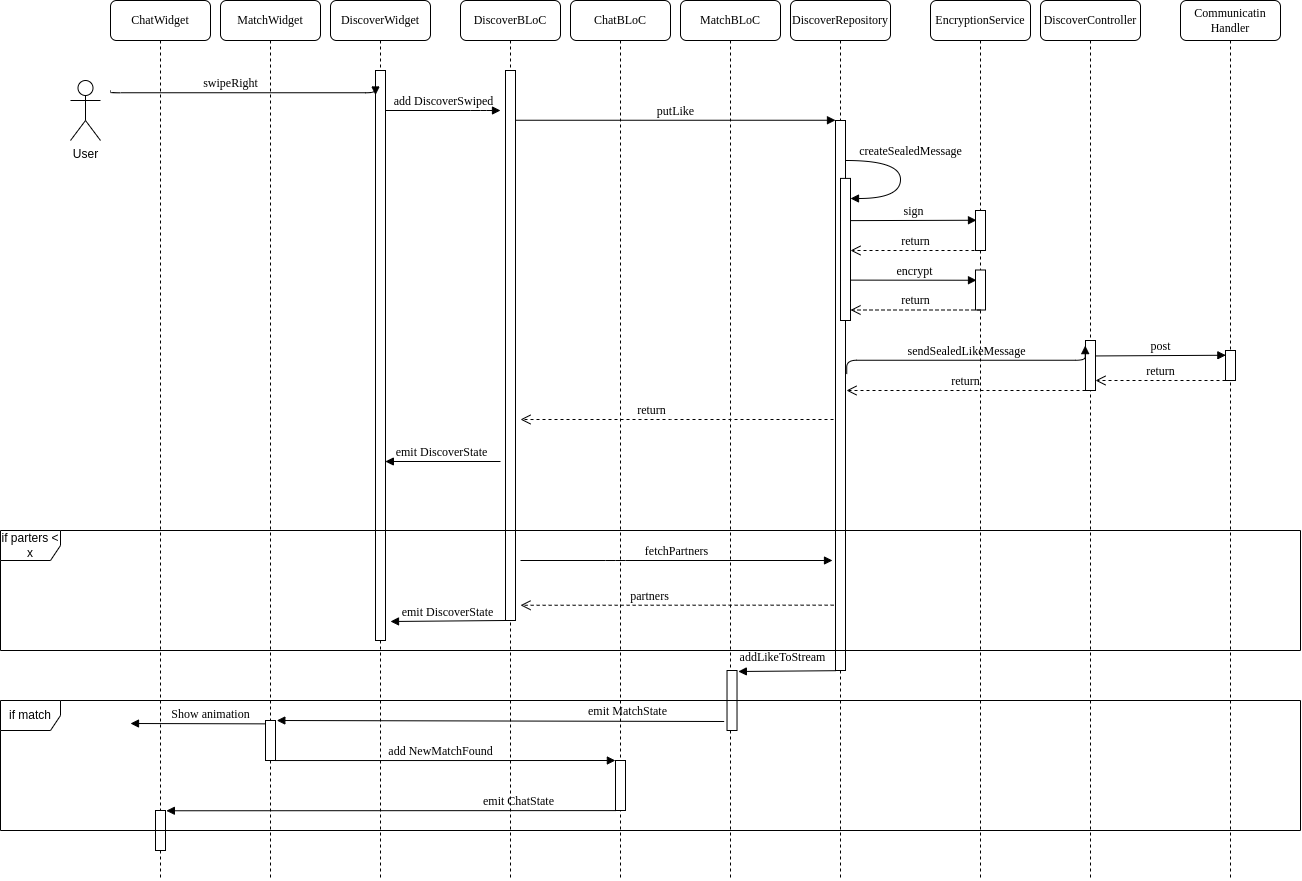

The diagram above was exported from draw.io. Its source (the exported page's mxGraphModel, read from the mxfile embedded in the PNG):
<mxGraphModel dx="2878" dy="904" grid="1" gridSize="10" guides="1" tooltips="1" connect="1" arrows="1" fold="1" page="1" pageScale="1" pageWidth="1100" pageHeight="850" background="none" math="0" shadow="0">
  <root>
    <mxCell id="0" />
    <mxCell id="1" parent="0" />
    <mxCell id="7baba1c4bc27f4b0-2" value="DiscoverBLoC" style="shape=umlLifeline;perimeter=lifelinePerimeter;whiteSpace=wrap;html=1;container=1;collapsible=0;recursiveResize=0;outlineConnect=0;rounded=1;shadow=0;comic=0;labelBackgroundColor=none;strokeWidth=1;fontFamily=Verdana;fontSize=12;align=center;" parent="1" vertex="1">
      <mxGeometry x="230" y="80" width="100" height="880" as="geometry" />
    </mxCell>
    <mxCell id="7baba1c4bc27f4b0-10" value="" style="html=1;points=[];perimeter=orthogonalPerimeter;rounded=0;shadow=0;comic=0;labelBackgroundColor=none;strokeWidth=1;fontFamily=Verdana;fontSize=12;align=center;" parent="7baba1c4bc27f4b0-2" vertex="1">
      <mxGeometry x="45" y="70" width="10" height="550" as="geometry" />
    </mxCell>
    <mxCell id="7baba1c4bc27f4b0-3" value="DiscoverRepository" style="shape=umlLifeline;perimeter=lifelinePerimeter;whiteSpace=wrap;html=1;container=1;collapsible=0;recursiveResize=0;outlineConnect=0;rounded=1;shadow=0;comic=0;labelBackgroundColor=none;strokeWidth=1;fontFamily=Verdana;fontSize=12;align=center;" parent="1" vertex="1">
      <mxGeometry x="560" y="80" width="100" height="880" as="geometry" />
    </mxCell>
    <mxCell id="7baba1c4bc27f4b0-13" value="" style="html=1;points=[];perimeter=orthogonalPerimeter;rounded=0;shadow=0;comic=0;labelBackgroundColor=none;strokeWidth=1;fontFamily=Verdana;fontSize=12;align=center;" parent="7baba1c4bc27f4b0-3" vertex="1">
      <mxGeometry x="45" y="120" width="10" height="550" as="geometry" />
    </mxCell>
    <mxCell id="QWJnfd1ZI9xGqII327sI-3" value="" style="html=1;points=[];perimeter=orthogonalPerimeter;rounded=0;shadow=0;comic=0;labelBackgroundColor=none;strokeWidth=1;fontFamily=Verdana;fontSize=12;align=center;" vertex="1" parent="7baba1c4bc27f4b0-3">
      <mxGeometry x="50" y="177.9" width="10" height="142.1" as="geometry" />
    </mxCell>
    <mxCell id="QWJnfd1ZI9xGqII327sI-4" value="createSealedMessage" style="html=1;verticalAlign=bottom;endArrow=block;labelBackgroundColor=none;fontFamily=Verdana;fontSize=12;elbow=vertical;edgeStyle=orthogonalEdgeStyle;curved=1;exitX=1.038;exitY=0.345;exitPerimeter=0;" edge="1" parent="7baba1c4bc27f4b0-3">
      <mxGeometry x="-0.2335" y="10" relative="1" as="geometry">
        <mxPoint x="55.38000000000011" y="159.99999999999991" as="sourcePoint" />
        <mxPoint x="60" y="198" as="targetPoint" />
        <Array as="points">
          <mxPoint x="110" y="159.9" />
          <mxPoint x="110" y="197.89999999999998" />
        </Array>
        <mxPoint as="offset" />
      </mxGeometry>
    </mxCell>
    <mxCell id="7baba1c4bc27f4b0-4" value="EncryptionService" style="shape=umlLifeline;perimeter=lifelinePerimeter;whiteSpace=wrap;html=1;container=1;collapsible=0;recursiveResize=0;outlineConnect=0;rounded=1;shadow=0;comic=0;labelBackgroundColor=none;strokeWidth=1;fontFamily=Verdana;fontSize=12;align=center;" parent="1" vertex="1">
      <mxGeometry x="700" y="80" width="100" height="880" as="geometry" />
    </mxCell>
    <mxCell id="QWJnfd1ZI9xGqII327sI-7" value="" style="html=1;points=[];perimeter=orthogonalPerimeter;rounded=0;shadow=0;comic=0;labelBackgroundColor=none;strokeWidth=1;fontFamily=Verdana;fontSize=12;align=center;" vertex="1" parent="7baba1c4bc27f4b0-4">
      <mxGeometry x="45" y="210" width="10" height="40" as="geometry" />
    </mxCell>
    <mxCell id="QWJnfd1ZI9xGqII327sI-8" value="return" style="html=1;verticalAlign=bottom;endArrow=open;dashed=1;endSize=8;labelBackgroundColor=none;fontFamily=Verdana;fontSize=12;edgeStyle=elbowEdgeStyle;elbow=vertical;" edge="1" parent="7baba1c4bc27f4b0-4">
      <mxGeometry relative="1" as="geometry">
        <mxPoint x="-80" y="250" as="targetPoint" />
        <Array as="points">
          <mxPoint x="-5" y="250" />
          <mxPoint x="25" y="250" />
        </Array>
        <mxPoint x="50" y="250" as="sourcePoint" />
      </mxGeometry>
    </mxCell>
    <mxCell id="QWJnfd1ZI9xGqII327sI-9" value="" style="html=1;points=[];perimeter=orthogonalPerimeter;rounded=0;shadow=0;comic=0;labelBackgroundColor=none;strokeWidth=1;fontFamily=Verdana;fontSize=12;align=center;" vertex="1" parent="7baba1c4bc27f4b0-4">
      <mxGeometry x="45" y="269.5" width="10" height="40" as="geometry" />
    </mxCell>
    <mxCell id="QWJnfd1ZI9xGqII327sI-10" value="return" style="html=1;verticalAlign=bottom;endArrow=open;dashed=1;endSize=8;labelBackgroundColor=none;fontFamily=Verdana;fontSize=12;edgeStyle=elbowEdgeStyle;elbow=vertical;" edge="1" parent="7baba1c4bc27f4b0-4">
      <mxGeometry relative="1" as="geometry">
        <mxPoint x="-80" y="309.5" as="targetPoint" />
        <Array as="points">
          <mxPoint x="-5" y="309.5" />
          <mxPoint x="25" y="309.5" />
        </Array>
        <mxPoint x="50" y="309.5" as="sourcePoint" />
      </mxGeometry>
    </mxCell>
    <mxCell id="QWJnfd1ZI9xGqII327sI-11" value="encrypt" style="html=1;verticalAlign=bottom;endArrow=block;entryX=-0.4;entryY=0.138;labelBackgroundColor=none;fontFamily=Verdana;fontSize=12;edgeStyle=elbowEdgeStyle;elbow=vertical;entryDx=0;entryDy=0;entryPerimeter=0;" edge="1" parent="7baba1c4bc27f4b0-4">
      <mxGeometry relative="1" as="geometry">
        <mxPoint x="-80" y="279.6199999999999" as="sourcePoint" />
        <mxPoint x="46" y="279.5" as="targetPoint" />
      </mxGeometry>
    </mxCell>
    <mxCell id="7baba1c4bc27f4b0-5" value="DiscoverController" style="shape=umlLifeline;perimeter=lifelinePerimeter;whiteSpace=wrap;html=1;container=1;collapsible=0;recursiveResize=0;outlineConnect=0;rounded=1;shadow=0;comic=0;labelBackgroundColor=none;strokeWidth=1;fontFamily=Verdana;fontSize=12;align=center;" parent="1" vertex="1">
      <mxGeometry x="810" y="80" width="100" height="880" as="geometry" />
    </mxCell>
    <mxCell id="QWJnfd1ZI9xGqII327sI-12" value="" style="html=1;points=[];perimeter=orthogonalPerimeter;rounded=0;shadow=0;comic=0;labelBackgroundColor=none;strokeWidth=1;fontFamily=Verdana;fontSize=12;align=center;" vertex="1" parent="7baba1c4bc27f4b0-5">
      <mxGeometry x="45" y="340" width="10" height="50" as="geometry" />
    </mxCell>
    <mxCell id="QWJnfd1ZI9xGqII327sI-17" value="return" style="html=1;verticalAlign=bottom;endArrow=open;dashed=1;endSize=8;labelBackgroundColor=none;fontFamily=Verdana;fontSize=12;edgeStyle=elbowEdgeStyle;elbow=vertical;" edge="1" parent="7baba1c4bc27f4b0-5">
      <mxGeometry relative="1" as="geometry">
        <mxPoint x="-194" y="390" as="targetPoint" />
        <Array as="points">
          <mxPoint x="-90" y="390" />
          <mxPoint x="-150" y="365" />
          <mxPoint x="20" y="390" />
        </Array>
        <mxPoint x="45" y="390" as="sourcePoint" />
      </mxGeometry>
    </mxCell>
    <mxCell id="7baba1c4bc27f4b0-6" value="Communicatin&lt;br&gt;Handler" style="shape=umlLifeline;perimeter=lifelinePerimeter;whiteSpace=wrap;html=1;container=1;collapsible=0;recursiveResize=0;outlineConnect=0;rounded=1;shadow=0;comic=0;labelBackgroundColor=none;strokeWidth=1;fontFamily=Verdana;fontSize=12;align=center;" parent="1" vertex="1">
      <mxGeometry x="950" y="80" width="100" height="880" as="geometry" />
    </mxCell>
    <mxCell id="QWJnfd1ZI9xGqII327sI-14" value="" style="html=1;points=[];perimeter=orthogonalPerimeter;rounded=0;shadow=0;comic=0;labelBackgroundColor=none;strokeWidth=1;fontFamily=Verdana;fontSize=12;align=center;" vertex="1" parent="7baba1c4bc27f4b0-6">
      <mxGeometry x="45" y="350" width="10" height="30" as="geometry" />
    </mxCell>
    <mxCell id="QWJnfd1ZI9xGqII327sI-16" value="return" style="html=1;verticalAlign=bottom;endArrow=open;dashed=1;endSize=8;labelBackgroundColor=none;fontFamily=Verdana;fontSize=12;edgeStyle=elbowEdgeStyle;elbow=vertical;" edge="1" parent="7baba1c4bc27f4b0-6">
      <mxGeometry relative="1" as="geometry">
        <mxPoint x="-85" y="380" as="targetPoint" />
        <Array as="points">
          <mxPoint x="-10" y="380" />
          <mxPoint x="20" y="380" />
        </Array>
        <mxPoint x="45" y="380" as="sourcePoint" />
      </mxGeometry>
    </mxCell>
    <mxCell id="7baba1c4bc27f4b0-7" value="MatchBLoC" style="shape=umlLifeline;perimeter=lifelinePerimeter;whiteSpace=wrap;html=1;container=1;collapsible=0;recursiveResize=0;outlineConnect=0;rounded=1;shadow=0;comic=0;labelBackgroundColor=none;strokeWidth=1;fontFamily=Verdana;fontSize=12;align=center;" parent="1" vertex="1">
      <mxGeometry x="450" y="80" width="100" height="880" as="geometry" />
    </mxCell>
    <mxCell id="QWJnfd1ZI9xGqII327sI-18" value="" style="html=1;points=[];perimeter=orthogonalPerimeter;rounded=0;shadow=0;comic=0;labelBackgroundColor=none;strokeWidth=1;fontFamily=Verdana;fontSize=12;align=center;" vertex="1" parent="7baba1c4bc27f4b0-7">
      <mxGeometry x="46.52" y="670" width="10" height="60" as="geometry" />
    </mxCell>
    <mxCell id="QWJnfd1ZI9xGqII327sI-19" value="addLikeToStream" style="html=1;verticalAlign=bottom;endArrow=block;labelBackgroundColor=none;fontFamily=Verdana;fontSize=12;edgeStyle=elbowEdgeStyle;elbow=vertical;exitX=-0.152;exitY=0.94;exitDx=0;exitDy=0;exitPerimeter=0;entryX=1.133;entryY=0.016;entryDx=0;entryDy=0;entryPerimeter=0;" edge="1" parent="7baba1c4bc27f4b0-7" target="QWJnfd1ZI9xGqII327sI-18">
      <mxGeometry x="0.0981" y="-5" relative="1" as="geometry">
        <mxPoint x="155" y="670.2" as="sourcePoint" />
        <mxPoint x="392.2399999999998" y="670.0999999999999" as="targetPoint" />
        <mxPoint as="offset" />
      </mxGeometry>
    </mxCell>
    <mxCell id="7baba1c4bc27f4b0-8" value="DiscoverWidget" style="shape=umlLifeline;perimeter=lifelinePerimeter;whiteSpace=wrap;html=1;container=1;collapsible=0;recursiveResize=0;outlineConnect=0;rounded=1;shadow=0;comic=0;labelBackgroundColor=none;strokeWidth=1;fontFamily=Verdana;fontSize=12;align=center;" parent="1" vertex="1">
      <mxGeometry x="100" y="80" width="100" height="880" as="geometry" />
    </mxCell>
    <mxCell id="7baba1c4bc27f4b0-9" value="" style="html=1;points=[];perimeter=orthogonalPerimeter;rounded=0;shadow=0;comic=0;labelBackgroundColor=none;strokeWidth=1;fontFamily=Verdana;fontSize=12;align=center;" parent="7baba1c4bc27f4b0-8" vertex="1">
      <mxGeometry x="45" y="70" width="10" height="570" as="geometry" />
    </mxCell>
    <mxCell id="7baba1c4bc27f4b0-11" value="add DiscoverSwiped" style="html=1;verticalAlign=bottom;endArrow=block;labelBackgroundColor=none;fontFamily=Verdana;fontSize=12;edgeStyle=elbowEdgeStyle;elbow=vertical;" parent="1" source="7baba1c4bc27f4b0-9" edge="1">
      <mxGeometry relative="1" as="geometry">
        <mxPoint x="220" y="190" as="sourcePoint" />
        <mxPoint x="270" y="190" as="targetPoint" />
        <Array as="points">
          <mxPoint x="250" y="190" />
        </Array>
      </mxGeometry>
    </mxCell>
    <mxCell id="7baba1c4bc27f4b0-14" value="putLike" style="html=1;verticalAlign=bottom;endArrow=block;entryX=0;entryY=0;labelBackgroundColor=none;fontFamily=Verdana;fontSize=12;edgeStyle=elbowEdgeStyle;elbow=vertical;" parent="1" source="7baba1c4bc27f4b0-10" target="7baba1c4bc27f4b0-13" edge="1">
      <mxGeometry relative="1" as="geometry">
        <mxPoint x="370" y="200" as="sourcePoint" />
      </mxGeometry>
    </mxCell>
    <mxCell id="QWJnfd1ZI9xGqII327sI-1" value="User" style="shape=umlActor;verticalLabelPosition=bottom;verticalAlign=top;html=1;outlineConnect=0;" vertex="1" parent="1">
      <mxGeometry x="-160" y="160" width="30" height="60" as="geometry" />
    </mxCell>
    <mxCell id="QWJnfd1ZI9xGqII327sI-2" value="swipeRight" style="html=1;verticalAlign=bottom;endArrow=block;entryX=0;entryY=0.043;labelBackgroundColor=none;fontFamily=Verdana;fontSize=12;edgeStyle=elbowEdgeStyle;elbow=vertical;entryDx=0;entryDy=0;entryPerimeter=0;" edge="1" parent="1" target="7baba1c4bc27f4b0-9">
      <mxGeometry x="-0.0934" relative="1" as="geometry">
        <mxPoint x="-120" y="170" as="sourcePoint" />
        <mxPoint x="-20" y="170" as="targetPoint" />
        <mxPoint as="offset" />
      </mxGeometry>
    </mxCell>
    <mxCell id="QWJnfd1ZI9xGqII327sI-6" value="sign" style="html=1;verticalAlign=bottom;endArrow=block;entryX=-0.4;entryY=0.138;labelBackgroundColor=none;fontFamily=Verdana;fontSize=12;edgeStyle=elbowEdgeStyle;elbow=vertical;entryDx=0;entryDy=0;entryPerimeter=0;" edge="1" parent="1">
      <mxGeometry relative="1" as="geometry">
        <mxPoint x="620" y="300.12" as="sourcePoint" />
        <mxPoint x="746" y="300" as="targetPoint" />
      </mxGeometry>
    </mxCell>
    <mxCell id="QWJnfd1ZI9xGqII327sI-13" value="sendSealedLikeMessage" style="html=1;verticalAlign=bottom;endArrow=block;labelBackgroundColor=none;fontFamily=Verdana;fontSize=12;edgeStyle=elbowEdgeStyle;elbow=vertical;exitX=1.124;exitY=0.461;exitDx=0;exitDy=0;exitPerimeter=0;entryX=-0.028;entryY=0.102;entryDx=0;entryDy=0;entryPerimeter=0;" edge="1" parent="1" source="7baba1c4bc27f4b0-13" target="QWJnfd1ZI9xGqII327sI-12">
      <mxGeometry relative="1" as="geometry">
        <mxPoint x="700" y="425" as="sourcePoint" />
        <mxPoint x="820" y="425" as="targetPoint" />
      </mxGeometry>
    </mxCell>
    <mxCell id="QWJnfd1ZI9xGqII327sI-15" value="post" style="html=1;verticalAlign=bottom;endArrow=block;labelBackgroundColor=none;fontFamily=Verdana;fontSize=12;edgeStyle=elbowEdgeStyle;elbow=vertical;entryX=-0.028;entryY=0.102;entryDx=0;entryDy=0;entryPerimeter=0;exitX=0.95;exitY=0.309;exitDx=0;exitDy=0;exitPerimeter=0;" edge="1" parent="1" source="QWJnfd1ZI9xGqII327sI-12">
      <mxGeometry relative="1" as="geometry">
        <mxPoint x="870" y="435" as="sourcePoint" />
        <mxPoint x="995.3599999999998" y="435.0999999999999" as="targetPoint" />
      </mxGeometry>
    </mxCell>
    <mxCell id="QWJnfd1ZI9xGqII327sI-20" value="return" style="html=1;verticalAlign=bottom;endArrow=open;dashed=1;endSize=8;labelBackgroundColor=none;fontFamily=Verdana;fontSize=12;edgeStyle=elbowEdgeStyle;elbow=vertical;" edge="1" parent="1">
      <mxGeometry x="0.17" relative="1" as="geometry">
        <mxPoint x="290" y="499" as="targetPoint" />
        <Array as="points">
          <mxPoint x="450" y="499" />
          <mxPoint x="549.6" y="530" />
        </Array>
        <mxPoint x="603" y="499" as="sourcePoint" />
        <mxPoint as="offset" />
      </mxGeometry>
    </mxCell>
    <mxCell id="QWJnfd1ZI9xGqII327sI-21" value="emit MatchState" style="html=1;verticalAlign=bottom;endArrow=block;labelBackgroundColor=none;fontFamily=Verdana;fontSize=12;edgeStyle=elbowEdgeStyle;elbow=vertical;entryX=1.132;entryY=-0.002;entryDx=0;entryDy=0;entryPerimeter=0;exitX=-0.133;exitY=0.91;exitDx=0;exitDy=0;exitPerimeter=0;" edge="1" parent="1" target="QWJnfd1ZI9xGqII327sI-39">
      <mxGeometry x="-0.5642" relative="1" as="geometry">
        <mxPoint x="493.6700000000001" y="801" as="sourcePoint" />
        <mxPoint x="307.52" y="750" as="targetPoint" />
        <Array as="points">
          <mxPoint x="240" y="800" />
          <mxPoint x="300" y="770" />
        </Array>
        <mxPoint as="offset" />
      </mxGeometry>
    </mxCell>
    <mxCell id="QWJnfd1ZI9xGqII327sI-25" value="Show animation" style="html=1;verticalAlign=bottom;endArrow=block;labelBackgroundColor=none;fontFamily=Verdana;fontSize=12;edgeStyle=elbowEdgeStyle;elbow=vertical;exitX=-0.057;exitY=0.084;exitDx=0;exitDy=0;exitPerimeter=0;" edge="1" parent="1" source="QWJnfd1ZI9xGqII327sI-39">
      <mxGeometry x="-0.1866" relative="1" as="geometry">
        <mxPoint x="-20" y="810" as="sourcePoint" />
        <mxPoint x="-100" y="803" as="targetPoint" />
        <mxPoint as="offset" />
        <Array as="points">
          <mxPoint x="-30" y="803" />
        </Array>
      </mxGeometry>
    </mxCell>
    <mxCell id="QWJnfd1ZI9xGqII327sI-31" value="MatchWidget" style="shape=umlLifeline;perimeter=lifelinePerimeter;whiteSpace=wrap;html=1;container=1;collapsible=0;recursiveResize=0;outlineConnect=0;rounded=1;shadow=0;comic=0;labelBackgroundColor=none;strokeWidth=1;fontFamily=Verdana;fontSize=12;align=center;" vertex="1" parent="1">
      <mxGeometry x="-10" y="80" width="100" height="880" as="geometry" />
    </mxCell>
    <mxCell id="QWJnfd1ZI9xGqII327sI-39" value="" style="html=1;points=[];perimeter=orthogonalPerimeter;rounded=0;shadow=0;comic=0;labelBackgroundColor=none;strokeWidth=1;fontFamily=Verdana;fontSize=12;align=center;" vertex="1" parent="QWJnfd1ZI9xGqII327sI-31">
      <mxGeometry x="45" y="720" width="10" height="40" as="geometry" />
    </mxCell>
    <mxCell id="QWJnfd1ZI9xGqII327sI-35" value="ChatWidget" style="shape=umlLifeline;perimeter=lifelinePerimeter;whiteSpace=wrap;html=1;container=1;collapsible=0;recursiveResize=0;outlineConnect=0;rounded=1;shadow=0;comic=0;labelBackgroundColor=none;strokeWidth=1;fontFamily=Verdana;fontSize=12;align=center;" vertex="1" parent="1">
      <mxGeometry x="-120" y="80" width="100" height="880" as="geometry" />
    </mxCell>
    <mxCell id="QWJnfd1ZI9xGqII327sI-46" value="" style="html=1;points=[];perimeter=orthogonalPerimeter;rounded=0;shadow=0;comic=0;labelBackgroundColor=none;strokeWidth=1;fontFamily=Verdana;fontSize=12;align=center;" vertex="1" parent="QWJnfd1ZI9xGqII327sI-35">
      <mxGeometry x="45" y="810" width="10" height="40" as="geometry" />
    </mxCell>
    <mxCell id="QWJnfd1ZI9xGqII327sI-24" value="emit DiscoverState" style="html=1;verticalAlign=bottom;endArrow=block;labelBackgroundColor=none;fontFamily=Verdana;fontSize=12;edgeStyle=elbowEdgeStyle;elbow=vertical;entryX=0.986;entryY=0.688;entryDx=0;entryDy=0;entryPerimeter=0;" edge="1" parent="1" target="7baba1c4bc27f4b0-9">
      <mxGeometry x="0.0051" relative="1" as="geometry">
        <mxPoint x="270" y="541" as="sourcePoint" />
        <mxPoint x="160" y="541" as="targetPoint" />
        <mxPoint as="offset" />
      </mxGeometry>
    </mxCell>
    <mxCell id="QWJnfd1ZI9xGqII327sI-42" value="ChatBLoC" style="shape=umlLifeline;perimeter=lifelinePerimeter;whiteSpace=wrap;html=1;container=1;collapsible=0;recursiveResize=0;outlineConnect=0;rounded=1;shadow=0;comic=0;labelBackgroundColor=none;strokeWidth=1;fontFamily=Verdana;fontSize=12;align=center;" vertex="1" parent="1">
      <mxGeometry x="340" y="80" width="100" height="880" as="geometry" />
    </mxCell>
    <mxCell id="QWJnfd1ZI9xGqII327sI-43" value="" style="html=1;points=[];perimeter=orthogonalPerimeter;rounded=0;shadow=0;comic=0;labelBackgroundColor=none;strokeWidth=1;fontFamily=Verdana;fontSize=12;align=center;" vertex="1" parent="QWJnfd1ZI9xGqII327sI-42">
      <mxGeometry x="45" y="760" width="10" height="50" as="geometry" />
    </mxCell>
    <mxCell id="QWJnfd1ZI9xGqII327sI-44" value="add NewMatchFound" style="html=1;verticalAlign=bottom;endArrow=block;entryX=-0.012;entryY=0;labelBackgroundColor=none;fontFamily=Verdana;fontSize=12;edgeStyle=elbowEdgeStyle;elbow=vertical;entryDx=0;entryDy=0;entryPerimeter=0;exitX=1.019;exitY=1.001;exitDx=0;exitDy=0;exitPerimeter=0;" edge="1" parent="1" source="QWJnfd1ZI9xGqII327sI-39" target="QWJnfd1ZI9xGqII327sI-43">
      <mxGeometry x="-0.0306" relative="1" as="geometry">
        <mxPoint x="50" y="840" as="sourcePoint" />
        <mxPoint x="385" y="840.21" as="targetPoint" />
        <mxPoint as="offset" />
      </mxGeometry>
    </mxCell>
    <mxCell id="QWJnfd1ZI9xGqII327sI-45" value="emit ChatState" style="html=1;verticalAlign=bottom;endArrow=block;labelBackgroundColor=none;fontFamily=Verdana;fontSize=12;edgeStyle=elbowEdgeStyle;elbow=vertical;entryX=1.086;entryY=0.013;entryDx=0;entryDy=0;entryPerimeter=0;exitX=0.03;exitY=1.002;exitDx=0;exitDy=0;exitPerimeter=0;" edge="1" parent="1" source="QWJnfd1ZI9xGqII327sI-43" target="QWJnfd1ZI9xGqII327sI-46">
      <mxGeometry x="-0.5642" relative="1" as="geometry">
        <mxPoint x="380" y="890" as="sourcePoint" />
        <mxPoint x="47.65000000000015" y="890.0042000000001" as="targetPoint" />
        <Array as="points">
          <mxPoint x="241.33" y="890.26" />
          <mxPoint x="301.33" y="860.26" />
        </Array>
        <mxPoint as="offset" />
      </mxGeometry>
    </mxCell>
    <mxCell id="QWJnfd1ZI9xGqII327sI-48" value="fetchPartners" style="html=1;verticalAlign=bottom;endArrow=block;labelBackgroundColor=none;fontFamily=Verdana;fontSize=12;edgeStyle=elbowEdgeStyle;elbow=vertical;" edge="1" parent="1">
      <mxGeometry relative="1" as="geometry">
        <mxPoint x="290" y="640" as="sourcePoint" />
        <mxPoint x="602" y="640" as="targetPoint" />
        <Array as="points">
          <mxPoint x="385" y="640" />
        </Array>
      </mxGeometry>
    </mxCell>
    <mxCell id="QWJnfd1ZI9xGqII327sI-49" value="partners" style="html=1;verticalAlign=bottom;endArrow=open;dashed=1;endSize=8;labelBackgroundColor=none;fontFamily=Verdana;fontSize=12;edgeStyle=elbowEdgeStyle;elbow=vertical;exitX=-0.186;exitY=0.61;exitDx=0;exitDy=0;exitPerimeter=0;" edge="1" parent="1">
      <mxGeometry x="0.17" relative="1" as="geometry">
        <mxPoint x="290" y="684.76" as="targetPoint" />
        <Array as="points">
          <mxPoint x="450" y="684.76" />
          <mxPoint x="549.6" y="715.76" />
        </Array>
        <mxPoint x="603.1399999999999" y="684.66" as="sourcePoint" />
        <mxPoint as="offset" />
      </mxGeometry>
    </mxCell>
    <mxCell id="QWJnfd1ZI9xGqII327sI-50" value="emit DiscoverState" style="html=1;verticalAlign=bottom;endArrow=block;labelBackgroundColor=none;fontFamily=Verdana;fontSize=12;edgeStyle=elbowEdgeStyle;elbow=vertical;entryX=0.986;entryY=0.688;entryDx=0;entryDy=0;entryPerimeter=0;" edge="1" parent="1">
      <mxGeometry x="0.0051" relative="1" as="geometry">
        <mxPoint x="275.14" y="700" as="sourcePoint" />
        <mxPoint x="160.0000000000001" y="701.1599999999999" as="targetPoint" />
        <mxPoint as="offset" />
      </mxGeometry>
    </mxCell>
    <mxCell id="QWJnfd1ZI9xGqII327sI-26" value="if match" style="shape=umlFrame;whiteSpace=wrap;html=1;" vertex="1" parent="1">
      <mxGeometry x="-230" y="780" width="1300" height="130" as="geometry" />
    </mxCell>
    <mxCell id="QWJnfd1ZI9xGqII327sI-47" value="if parters &amp;lt; x" style="shape=umlFrame;whiteSpace=wrap;html=1;" vertex="1" parent="1">
      <mxGeometry x="-230" y="610" width="1300" height="120" as="geometry" />
    </mxCell>
  </root>
</mxGraphModel>